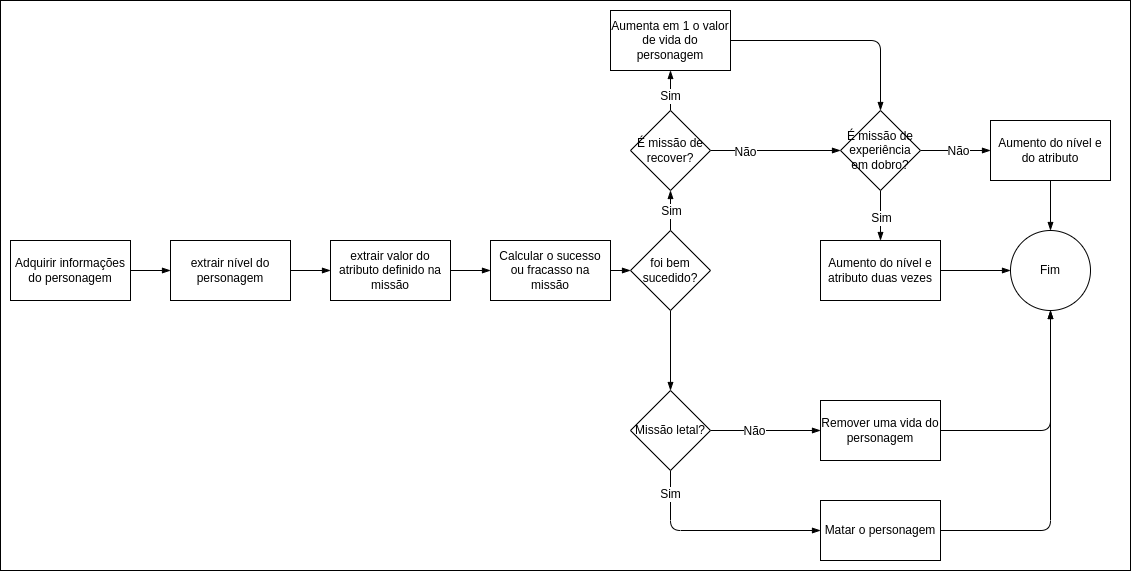

The diagram above was exported from draw.io. Its source (the exported page's mxGraphModel, read from the mxfile embedded in the PNG):
<mxGraphModel dx="2380" dy="2201" grid="1" gridSize="10" guides="1" tooltips="1" connect="1" arrows="1" fold="1" page="1" pageScale="1" pageWidth="850" pageHeight="1100" math="0" shadow="0">
  <root>
    <mxCell id="0" />
    <mxCell id="1" parent="0" />
    <mxCell id="40" value="" style="rounded=0;whiteSpace=wrap;html=1;" vertex="1" parent="1">
      <mxGeometry x="-10" y="-10" width="1130" height="570" as="geometry" />
    </mxCell>
    <mxCell id="2" style="edgeStyle=none;html=1;exitX=1;exitY=0.5;exitDx=0;exitDy=0;entryX=0;entryY=0.5;entryDx=0;entryDy=0;fontSize=12;endArrow=blockThin;endFill=1;" edge="1" parent="1" source="3" target="5">
      <mxGeometry relative="1" as="geometry" />
    </mxCell>
    <mxCell id="3" value="Adquirir informações do personagem" style="rounded=0;whiteSpace=wrap;html=1;fontSize=12;" vertex="1" parent="1">
      <mxGeometry y="230" width="120" height="60" as="geometry" />
    </mxCell>
    <mxCell id="4" style="edgeStyle=none;html=1;exitX=1;exitY=0.5;exitDx=0;exitDy=0;entryX=0;entryY=0.5;entryDx=0;entryDy=0;fontSize=12;endArrow=blockThin;endFill=1;" edge="1" parent="1" source="5" target="7">
      <mxGeometry relative="1" as="geometry" />
    </mxCell>
    <mxCell id="5" value="extrair nível do personagem" style="rounded=0;whiteSpace=wrap;html=1;fontSize=12;" vertex="1" parent="1">
      <mxGeometry x="160" y="230" width="120" height="60" as="geometry" />
    </mxCell>
    <mxCell id="6" style="edgeStyle=none;html=1;exitX=1;exitY=0.5;exitDx=0;exitDy=0;entryX=0;entryY=0.5;entryDx=0;entryDy=0;fontSize=12;endArrow=blockThin;endFill=1;" edge="1" parent="1" source="7" target="9">
      <mxGeometry relative="1" as="geometry" />
    </mxCell>
    <mxCell id="7" value="extrair valor do atributo definido na missão" style="rounded=0;whiteSpace=wrap;html=1;fontSize=12;" vertex="1" parent="1">
      <mxGeometry x="320" y="230" width="120" height="60" as="geometry" />
    </mxCell>
    <mxCell id="8" style="edgeStyle=none;html=1;exitX=1;exitY=0.5;exitDx=0;exitDy=0;entryX=0;entryY=0.5;entryDx=0;entryDy=0;fontSize=12;endArrow=blockThin;endFill=1;" edge="1" parent="1" source="9" target="13">
      <mxGeometry relative="1" as="geometry" />
    </mxCell>
    <mxCell id="9" value="Calcular o sucesso ou fracasso na missão" style="rounded=0;whiteSpace=wrap;html=1;fontSize=12;" vertex="1" parent="1">
      <mxGeometry x="480" y="230" width="120" height="60" as="geometry" />
    </mxCell>
    <mxCell id="10" value="" style="edgeStyle=none;html=1;fontSize=12;endArrow=blockThin;endFill=1;" edge="1" parent="1" source="13" target="18">
      <mxGeometry relative="1" as="geometry" />
    </mxCell>
    <mxCell id="11" value="Sim" style="edgeLabel;html=1;align=center;verticalAlign=middle;resizable=0;points=[];fontSize=12;" vertex="1" connectable="0" parent="10">
      <mxGeometry x="0.35" y="1" relative="1" as="geometry">
        <mxPoint x="1" y="7" as="offset" />
      </mxGeometry>
    </mxCell>
    <mxCell id="12" value="" style="edgeStyle=none;html=1;fontSize=12;endArrow=blockThin;endFill=1;" edge="1" parent="1" source="13" target="35">
      <mxGeometry relative="1" as="geometry" />
    </mxCell>
    <mxCell id="13" value="foi bem sucedido?" style="rhombus;whiteSpace=wrap;html=1;fontSize=12;" vertex="1" parent="1">
      <mxGeometry x="620" y="220" width="80" height="80" as="geometry" />
    </mxCell>
    <mxCell id="14" value="" style="edgeStyle=none;html=1;fontSize=12;endArrow=blockThin;endFill=1;" edge="1" parent="1" source="18" target="20">
      <mxGeometry relative="1" as="geometry" />
    </mxCell>
    <mxCell id="15" value="Sim" style="edgeLabel;html=1;align=center;verticalAlign=middle;resizable=0;points=[];fontSize=12;" vertex="1" connectable="0" parent="14">
      <mxGeometry x="-0.3071" y="1" relative="1" as="geometry">
        <mxPoint as="offset" />
      </mxGeometry>
    </mxCell>
    <mxCell id="16" value="" style="edgeStyle=none;html=1;fontSize=12;endArrow=blockThin;endFill=1;" edge="1" parent="1" source="18" target="25">
      <mxGeometry relative="1" as="geometry" />
    </mxCell>
    <mxCell id="17" value="Não" style="edgeLabel;html=1;align=center;verticalAlign=middle;resizable=0;points=[];fontSize=12;" vertex="1" connectable="0" parent="16">
      <mxGeometry x="-0.4769" y="-1" relative="1" as="geometry">
        <mxPoint as="offset" />
      </mxGeometry>
    </mxCell>
    <mxCell id="18" value="É missão de recover?" style="rhombus;whiteSpace=wrap;html=1;" vertex="1" parent="1">
      <mxGeometry x="620" y="100" width="80" height="80" as="geometry" />
    </mxCell>
    <mxCell id="19" style="edgeStyle=none;html=1;exitX=1;exitY=0.5;exitDx=0;exitDy=0;fontSize=12;endArrow=blockThin;endFill=1;" edge="1" parent="1" source="20" target="25">
      <mxGeometry relative="1" as="geometry">
        <Array as="points">
          <mxPoint x="870" y="30" />
        </Array>
      </mxGeometry>
    </mxCell>
    <mxCell id="20" value="Aumenta em 1 o valor de vida do personagem" style="whiteSpace=wrap;html=1;" vertex="1" parent="1">
      <mxGeometry x="600" width="120" height="60" as="geometry" />
    </mxCell>
    <mxCell id="21" value="" style="edgeStyle=none;html=1;fontSize=12;endArrow=blockThin;endFill=1;" edge="1" parent="1" source="25" target="27">
      <mxGeometry relative="1" as="geometry" />
    </mxCell>
    <mxCell id="22" value="Sim" style="edgeLabel;html=1;align=center;verticalAlign=middle;resizable=0;points=[];fontSize=12;" vertex="1" connectable="0" parent="21">
      <mxGeometry x="0.5643" y="1" relative="1" as="geometry">
        <mxPoint x="-1" y="-11" as="offset" />
      </mxGeometry>
    </mxCell>
    <mxCell id="23" value="" style="edgeStyle=none;html=1;fontSize=12;endArrow=blockThin;endFill=1;" edge="1" parent="1" source="25" target="29">
      <mxGeometry relative="1" as="geometry" />
    </mxCell>
    <mxCell id="24" value="Não" style="edgeLabel;html=1;align=center;verticalAlign=middle;resizable=0;points=[];fontSize=12;" vertex="1" connectable="0" parent="23">
      <mxGeometry x="0.4667" y="2" relative="1" as="geometry">
        <mxPoint x="-14" y="2" as="offset" />
      </mxGeometry>
    </mxCell>
    <mxCell id="25" value="É missão de experiência em dobro?" style="rhombus;whiteSpace=wrap;html=1;" vertex="1" parent="1">
      <mxGeometry x="830" y="100" width="80" height="80" as="geometry" />
    </mxCell>
    <mxCell id="26" style="edgeStyle=none;html=1;exitX=1;exitY=0.5;exitDx=0;exitDy=0;entryX=0;entryY=0.5;entryDx=0;entryDy=0;fontSize=12;endArrow=blockThin;endFill=1;" edge="1" parent="1" source="27" target="30">
      <mxGeometry relative="1" as="geometry" />
    </mxCell>
    <mxCell id="27" value="Aumento do nível e atributo duas vezes" style="whiteSpace=wrap;html=1;" vertex="1" parent="1">
      <mxGeometry x="810" y="230" width="120" height="60" as="geometry" />
    </mxCell>
    <mxCell id="28" style="edgeStyle=none;html=1;exitX=0.5;exitY=1;exitDx=0;exitDy=0;fontSize=12;endArrow=blockThin;endFill=1;" edge="1" parent="1" source="29" target="30">
      <mxGeometry relative="1" as="geometry" />
    </mxCell>
    <mxCell id="29" value="Aumento do nível e do atributo" style="whiteSpace=wrap;html=1;" vertex="1" parent="1">
      <mxGeometry x="980" y="110" width="120" height="60" as="geometry" />
    </mxCell>
    <mxCell id="30" value="Fim" style="ellipse;whiteSpace=wrap;html=1;aspect=fixed;fontSize=12;" vertex="1" parent="1">
      <mxGeometry x="1000" y="220" width="80" height="80" as="geometry" />
    </mxCell>
    <mxCell id="31" value="" style="edgeStyle=none;html=1;fontSize=12;endArrow=blockThin;endFill=1;" edge="1" parent="1" source="35" target="37">
      <mxGeometry relative="1" as="geometry">
        <Array as="points">
          <mxPoint x="660" y="520" />
        </Array>
      </mxGeometry>
    </mxCell>
    <mxCell id="32" value="Sim" style="edgeLabel;html=1;align=center;verticalAlign=middle;resizable=0;points=[];fontSize=12;" vertex="1" connectable="0" parent="31">
      <mxGeometry x="-0.7875" y="-1" relative="1" as="geometry">
        <mxPoint as="offset" />
      </mxGeometry>
    </mxCell>
    <mxCell id="33" value="" style="edgeStyle=none;html=1;fontSize=12;endArrow=blockThin;endFill=1;" edge="1" parent="1" source="35" target="39">
      <mxGeometry relative="1" as="geometry" />
    </mxCell>
    <mxCell id="34" value="Não" style="edgeLabel;html=1;align=center;verticalAlign=middle;resizable=0;points=[];fontSize=12;" vertex="1" connectable="0" parent="33">
      <mxGeometry x="-0.2095" relative="1" as="geometry">
        <mxPoint as="offset" />
      </mxGeometry>
    </mxCell>
    <mxCell id="35" value="Missão letal?" style="rhombus;whiteSpace=wrap;html=1;fontSize=12;" vertex="1" parent="1">
      <mxGeometry x="620" y="380" width="80" height="80" as="geometry" />
    </mxCell>
    <mxCell id="36" style="edgeStyle=none;html=1;exitX=1;exitY=0.5;exitDx=0;exitDy=0;fontSize=12;endArrow=blockThin;endFill=1;" edge="1" parent="1" source="37">
      <mxGeometry relative="1" as="geometry">
        <mxPoint x="1040" y="300" as="targetPoint" />
        <Array as="points">
          <mxPoint x="1040" y="520" />
        </Array>
      </mxGeometry>
    </mxCell>
    <mxCell id="37" value="Matar o personagem" style="whiteSpace=wrap;html=1;" vertex="1" parent="1">
      <mxGeometry x="810" y="490" width="120" height="60" as="geometry" />
    </mxCell>
    <mxCell id="38" style="edgeStyle=none;html=1;fontSize=12;endArrow=blockThin;endFill=1;" edge="1" parent="1" source="39" target="30">
      <mxGeometry relative="1" as="geometry">
        <Array as="points">
          <mxPoint x="1040" y="420" />
        </Array>
      </mxGeometry>
    </mxCell>
    <mxCell id="39" value="Remover uma vida do personagem" style="whiteSpace=wrap;html=1;" vertex="1" parent="1">
      <mxGeometry x="810" y="390" width="120" height="60" as="geometry" />
    </mxCell>
  </root>
</mxGraphModel>